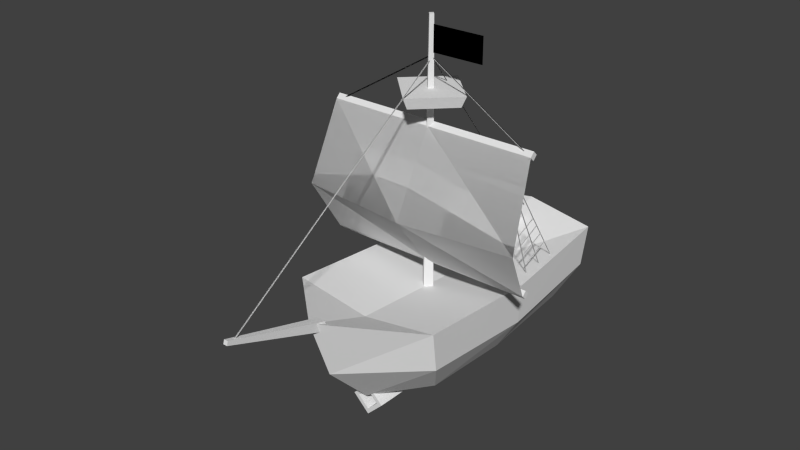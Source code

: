 # Source: mesh.blend  (saved by Blender 2.75.0; exported with 4.5.12 LTS)
import bpy
from mathutils import Matrix  # noqa: F401  (used for matrix-valued properties, if any)

bpy.ops.wm.read_factory_settings(use_empty=True)
scene = bpy.context.scene
scene.name = 'Scene'

# ---- collections
col_collection_1 = bpy.data.collections.new('Collection 1'); scene.collection.children.link(col_collection_1)

# ---- materials (node trees are filled in below, after node groups)
mat_ship_material = bpy.data.materials.new('ship material')
mat_ship_material.alpha_threshold = 0.0
mat_ship_material.use_transparent_shadow = False
mat_ship_material.roughness = 0.5

# ---- material node trees

# ---- world
world_world = bpy.data.worlds.new('World'); scene.world = world_world
world_world.color = (0.05088, 0.05088, 0.05088)
world_world.use_sun_shadow = False
world_world.sun_shadow_jitter_overblur = 0.0
world_world.cycles.sampling_method = 'MANUAL'
world_world.cycles.sample_map_resolution = 256

# ---- meshes
me_cube_015 = bpy.data.meshes.new('Cube.015')
me_cube_015.from_pydata([(-0.8244, -0.154, 1.9e-08), (0.1553, -0.2214, -1.842e-08), (-0.8244, 0.0, 0.154), (0.1553, 0.0, 0.2214), (-0.8244, 0.0, -0.154), (0.1553, 0.0, -0.2214), (-0.8244, 0.154, 1.9e-08), (0.1553, 0.2214, -1.842e-08), (0.3125, 0.0, -1.842e-08), (-0.1603, -0.2071, 1.675e-10), (-0.1603, 0.0, 0.2071), (-0.1603, 0.2071, 1.675e-10), (-0.1603, 0.0, -0.2071), (-0.2517, 0.0, 0.1656), (-0.2517, 0.1656, 2.786e-09), (-0.2517, 0.0, -0.1656), (-0.2517, -0.1656, 2.786e-09), (-0.8244, -0.1016, 2.033e-08), (-0.8244, 0.0, 0.1016), (-0.8244, 0.0, -0.1016), (-0.8244, 0.1016, 2.033e-08), (0.0, -0.1173, 1.995e-08), (0.0, 0.0, 0.1173), (0.0, 0.0, -0.1173), (0.0, 0.1173, 1.995e-08)], [], [(16, 13, 2, 0), (13, 14, 6, 2), (14, 15, 4, 6), (15, 16, 0, 4), (1, 5, 8), (3, 1, 8), (5, 7, 8), (7, 3, 8), (5, 1, 9, 12), (7, 5, 12, 11), (3, 7, 11, 10), (1, 3, 10, 9), (12, 9, 16, 15), (11, 12, 15, 14), (10, 11, 14, 13), (9, 10, 13, 16), (2, 6, 20, 18), (4, 0, 17, 19), (6, 4, 19, 20), (0, 2, 18, 17), (17, 18, 22, 21), (19, 17, 21, 23), (18, 20, 24, 22), (20, 19, 23, 24), (22, 24, 23, 21)])
_uv = me_cube_015.uv_layers.new(name='UVMap')
_uv.uv.foreach_set('vector', [0.4375, 0.7188, 0.4375, 0.75, 0.3594, 0.75, 0.3594, 0.7188, 0.4375, 0.75, 0.4375, 0.7812, 0.3594, 0.7812, 0.3594, 0.75, 0.4375, 0.7812, 0.4375, 0.7969, 0.3594, 0.7969, 0.3594, 0.7812, 0.4375, 0.6875, 0.4375, 0.7188, 0.3594, 0.7188, 0.3594, 0.6875, 0.4688, 0.8125, 0.5, 0.8125, 0.4844, 0.8281, 0.4688, 0.8438, 0.4688, 0.8125, 0.4844, 0.8281, 0.5, 0.8125, 0.5, 0.8438, 0.4844, 0.8281, 0.5, 0.8438, 0.4688, 0.8438, 0.4844, 0.8281, 0.4844, 0.6875, 0.4844, 0.7188, 0.4531, 0.7188, 0.4531, 0.6875, 0.4844, 0.7812, 0.4844, 0.7969, 0.4531, 0.7969, 0.4531, 0.7812, 0.4844, 0.75, 0.4844, 0.7812, 0.4531, 0.7812, 0.4531, 0.75, 0.4844, 0.7188, 0.4844, 0.75, 0.4531, 0.75, 0.4531, 0.7188, 0.4531, 0.6875, 0.4531, 0.7188, 0.4375, 0.7188, 0.4375, 0.6875, 0.4531, 0.7812, 0.4531, 0.7969, 0.4375, 0.7969, 0.4375, 0.7812, 0.4531, 0.75, 0.4531, 0.7812, 0.4375, 0.7812, 0.4375, 0.75, 0.4531, 0.7188, 0.4531, 0.75, 0.4375, 0.75, 0.4375, 0.7188, 0.3594, 0.8438, 0.3594, 0.8281, 0.375, 0.8281, 0.375, 0.8438, 0.3594, 0.875, 0.3594, 0.8594, 0.375, 0.8594, 0.375, 0.875, 0.3594, 0.8281, 0.3594, 0.8125, 0.375, 0.8125, 0.375, 0.8281, 0.3594, 0.8594, 0.3594, 0.8438, 0.375, 0.8438, 0.375, 0.8594, 0.375, 0.8594, 0.375, 0.8438, 0.4531, 0.8438, 0.4531, 0.8594, 0.375, 0.875, 0.375, 0.8594, 0.4531, 0.8594, 0.4531, 0.875, 0.375, 0.8438, 0.375, 0.8281, 0.4531, 0.8281, 0.4531, 0.8438, 0.375, 0.8281, 0.375, 0.8125, 0.4531, 0.8125, 0.4531, 0.8281, 0.4688, 0.875, 0.4688, 0.8594, 0.4844, 0.8594, 0.4844, 0.875])
me_cube_015.materials.append(mat_ship_material)
me_cube_015.use_remesh_preserve_volume = False
me_cube_015.use_remesh_preserve_attributes = False
me_cube_015.use_mirror_vertex_groups = False
me_cube_015.update()
me_cube_010 = bpy.data.meshes.new('Cube.010')
me_cube_010.from_pydata([(0.639, 0.4139, 1.295), (0.6387, 0.6234, 1.386), (0.639, 0.4177, 1.284), (0.6387, 0.6272, 1.376), (0.6336, 0.4158, 1.29), (0.6333, 0.6253, 1.381), (0.6445, 0.4158, 1.29), (0.6442, 0.6253, 1.381), (0.639, 0.4535, 1.188), (0.6387, 0.6878, 1.289), (0.639, 0.4573, 1.178), (0.6387, 0.6916, 1.279), (0.6336, 0.4554, 1.183), (0.6333, 0.6897, 1.284), (0.6445, 0.4554, 1.183), (0.6442, 0.6897, 1.284), (0.639, 0.5525, 0.9616), (0.6387, 0.8383, 1.081), (0.639, 0.5563, 0.9514), (0.6387, 0.8421, 1.071), (0.6336, 0.5544, 0.9565), (0.6333, 0.8402, 1.076), (0.6445, 0.5544, 0.9565), (0.6442, 0.8402, 1.076), (0.639, 0.503, 1.079), (0.6387, 0.7629, 1.189), (0.639, 0.5068, 1.069), (0.6387, 0.7667, 1.179), (0.6336, 0.5049, 1.074), (0.6333, 0.7648, 1.184), (0.6445, 0.5049, 1.074), (0.6442, 0.7648, 1.184), (0.6834, 0.001104, 2.271), (0.618, 0.9907, 0.8625), (0.6956, 0.001104, 2.271), (0.6302, 0.9907, 0.8625), (0.6895, 0.001103, 2.265), (0.6241, 0.9907, 0.8564), (0.6895, 0.001104, 2.277), (0.6241, 0.9907, 0.8686), (0.6834, 0.001104, 2.271), (0.618, 0.6, 0.8442), (0.6956, 0.001104, 2.271), (0.6302, 0.6, 0.8442), (0.6895, 0.001103, 2.265), (0.6241, 0.6, 0.8381), (0.6895, 0.001104, 2.277), (0.6241, 0.6, 0.8503), (0.6834, 0.001104, 2.271), (0.618, 0.794, 0.8625), (0.6956, 0.001104, 2.271), (0.6302, 0.794, 0.8625), (0.6895, 0.001103, 2.265), (0.6241, 0.794, 0.8564), (0.6895, 0.001104, 2.277), (0.6241, 0.794, 0.8686), (-0.639, 0.4139, 1.295), (-0.6387, 0.6234, 1.386), (-0.639, 0.4177, 1.284), (-0.6387, 0.6272, 1.376), (-0.6336, 0.4158, 1.29), (-0.6333, 0.6253, 1.381), (-0.6445, 0.4158, 1.29), (-0.6442, 0.6253, 1.381), (-0.639, 0.4535, 1.188), (-0.6387, 0.6878, 1.289), (-0.639, 0.4573, 1.178), (-0.6387, 0.6916, 1.279), (-0.6336, 0.4554, 1.183), (-0.6333, 0.6897, 1.284), (-0.6445, 0.4554, 1.183), (-0.6442, 0.6897, 1.284), (-0.639, 0.5525, 0.9616), (-0.6387, 0.8383, 1.081), (-0.639, 0.5563, 0.9514), (-0.6387, 0.8421, 1.071), (-0.6336, 0.5544, 0.9565), (-0.6333, 0.8402, 1.076), (-0.6445, 0.5544, 0.9565), (-0.6442, 0.8402, 1.076), (-0.639, 0.503, 1.079), (-0.6387, 0.7629, 1.189), (-0.639, 0.5068, 1.069), (-0.6387, 0.7667, 1.179), (-0.6336, 0.5049, 1.074), (-0.6333, 0.7648, 1.184), (-0.6445, 0.5049, 1.074), (-0.6442, 0.7648, 1.184), (-0.6834, 0.001103, 2.271), (-0.618, 0.9907, 0.8625), (-0.6956, 0.001103, 2.271), (-0.6302, 0.9907, 0.8625), (-0.6895, 0.001103, 2.265), (-0.6241, 0.9907, 0.8564), (-0.6895, 0.001103, 2.277), (-0.6241, 0.9907, 0.8686), (-0.6834, 0.001103, 2.271), (-0.618, 0.6, 0.8442), (-0.6956, 0.001103, 2.271), (-0.6302, 0.6, 0.8442), (-0.6895, 0.001103, 2.265), (-0.6241, 0.6, 0.8381), (-0.6895, 0.001103, 2.277), (-0.6241, 0.6, 0.8503), (-0.6834, 0.001103, 2.271), (-0.618, 0.794, 0.8625), (-0.6956, 0.001103, 2.271), (-0.6302, 0.794, 0.8625), (-0.6895, 0.001103, 2.265), (-0.6241, 0.794, 0.8564), (-0.6895, 0.001103, 2.277), (-0.6241, 0.794, 0.8686), (-0.0007538, 0.001103, 2.859), (-0.0007539, 1.479, 0.984), (0.01142, 0.001103, 2.859), (0.01142, 1.479, 0.984), (0.005332, 0.001103, 2.853), (0.005332, 1.479, 0.9779), (0.005332, 0.001103, 2.865), (0.005332, 1.479, 0.9901), (0.01142, -0.002682, 2.859), (0.01142, -2.278, 1.313), (-0.0007537, -0.002682, 2.859), (-0.0007538, -2.278, 1.313), (0.005333, -0.002682, 2.853), (0.005332, -2.278, 1.307), (0.005333, -0.002682, 2.865), (0.005332, -2.278, 1.319), (0.02607, -0.00661, 2.859), (0.9306, -0.00661, 2.301), (0.02607, -0.01878, 2.859), (0.9306, -0.01878, 2.301), (0.02607, -0.0127, 2.853), (0.9306, -0.0127, 2.295), (0.02607, -0.0127, 2.865), (0.9306, -0.0127, 2.307), (-0.02607, -0.00661, 2.859), (-0.9306, -0.00661, 2.301), (-0.02607, -0.01878, 2.859), (-0.9306, -0.01878, 2.301), (-0.02607, -0.0127, 2.853), (-0.9306, -0.0127, 2.295), (-0.02607, -0.0127, 2.865), (-0.9306, -0.0127, 2.307), (0.639, 0.4139, 1.295), (0.6387, 0.6234, 1.386), (0.639, 0.4177, 1.284), (0.6387, 0.6272, 1.376), (0.6336, 0.4158, 1.29), (0.6333, 0.6253, 1.381), (0.6445, 0.4158, 1.29), (0.6442, 0.6253, 1.381), (0.639, 0.4535, 1.188), (0.6387, 0.6878, 1.289), (0.639, 0.4573, 1.178), (0.6387, 0.6916, 1.279), (0.6336, 0.4554, 1.183), (0.6333, 0.6897, 1.284), (0.6445, 0.4554, 1.183), (0.6442, 0.6897, 1.284), (0.639, 0.5525, 0.9616), (0.6387, 0.8383, 1.081), (0.639, 0.5563, 0.9514), (0.6387, 0.8421, 1.071), (0.6336, 0.5544, 0.9565), (0.6333, 0.8402, 1.076), (0.6445, 0.5544, 0.9565), (0.6442, 0.8402, 1.076), (0.639, 0.503, 1.079), (0.6387, 0.7629, 1.189), (0.639, 0.5068, 1.069), (0.6387, 0.7667, 1.179), (0.6336, 0.5049, 1.074), (0.6333, 0.7648, 1.184), (0.6445, 0.5049, 1.074), (0.6442, 0.7648, 1.184), (0.6834, 0.001104, 2.271), (0.618, 0.9907, 0.8625), (0.6956, 0.001104, 2.271), (0.6302, 0.9907, 0.8625), (0.6895, 0.001103, 2.265), (0.6241, 0.9907, 0.8564), (0.6895, 0.001104, 2.277), (0.6241, 0.9907, 0.8686), (0.6834, 0.001104, 2.271), (0.618, 0.6, 0.8442), (0.6956, 0.001104, 2.271), (0.6302, 0.6, 0.8442), (0.6895, 0.001103, 2.265), (0.6241, 0.6, 0.8381), (0.6895, 0.001104, 2.277), (0.6241, 0.6, 0.8503), (0.6834, 0.001104, 2.271), (0.618, 0.794, 0.8625), (0.6956, 0.001104, 2.271), (0.6302, 0.794, 0.8625), (0.6895, 0.001103, 2.265), (0.6241, 0.794, 0.8564), (0.6895, 0.001104, 2.277), (0.6241, 0.794, 0.8686), (-0.639, 0.4139, 1.295), (-0.6387, 0.6234, 1.386), (-0.639, 0.4177, 1.284), (-0.6387, 0.6272, 1.376), (-0.6336, 0.4158, 1.29), (-0.6333, 0.6253, 1.381), (-0.6445, 0.4158, 1.29), (-0.6442, 0.6253, 1.381), (-0.639, 0.4535, 1.188), (-0.6387, 0.6878, 1.289), (-0.639, 0.4573, 1.178), (-0.6387, 0.6916, 1.279), (-0.6336, 0.4554, 1.183), (-0.6333, 0.6897, 1.284), (-0.6445, 0.4554, 1.183), (-0.6442, 0.6897, 1.284), (-0.639, 0.5525, 0.9616), (-0.6387, 0.8383, 1.081), (-0.639, 0.5563, 0.9514), (-0.6387, 0.8421, 1.071), (-0.6336, 0.5544, 0.9565), (-0.6333, 0.8402, 1.076), (-0.6445, 0.5544, 0.9565), (-0.6442, 0.8402, 1.076), (-0.639, 0.503, 1.079), (-0.6387, 0.7629, 1.189), (-0.639, 0.5068, 1.069), (-0.6387, 0.7667, 1.179), (-0.6336, 0.5049, 1.074), (-0.6333, 0.7648, 1.184), (-0.6445, 0.5049, 1.074), (-0.6442, 0.7648, 1.184), (-0.6834, 0.001103, 2.271), (-0.618, 0.9907, 0.8625), (-0.6956, 0.001103, 2.271), (-0.6302, 0.9907, 0.8625), (-0.6895, 0.001103, 2.265), (-0.6241, 0.9907, 0.8564), (-0.6895, 0.001103, 2.277), (-0.6241, 0.9907, 0.8686), (-0.6834, 0.001103, 2.271), (-0.618, 0.6, 0.8442), (-0.6956, 0.001103, 2.271), (-0.6302, 0.6, 0.8442), (-0.6895, 0.001103, 2.265), (-0.6241, 0.6, 0.8381), (-0.6895, 0.001103, 2.277), (-0.6241, 0.6, 0.8503), (-0.6834, 0.001103, 2.271), (-0.618, 0.794, 0.8625), (-0.6956, 0.001103, 2.271), (-0.6302, 0.794, 0.8625), (-0.6895, 0.001103, 2.265), (-0.6241, 0.794, 0.8564), (-0.6895, 0.001103, 2.277), (-0.6241, 0.794, 0.8686), (-0.0007538, 0.001103, 2.859), (-0.0007539, 1.479, 0.984), (0.01142, 0.001103, 2.859), (0.01142, 1.479, 0.984), (0.005332, 0.001103, 2.853), (0.005332, 1.479, 0.9779), (0.005332, 0.001103, 2.865), (0.005332, 1.479, 0.9901), (0.01142, -0.002682, 2.859), (0.01142, -2.278, 1.313), (-0.0007537, -0.002682, 2.859), (-0.0007538, -2.278, 1.313), (0.005333, -0.002682, 2.853), (0.005332, -2.278, 1.307), (0.005333, -0.002682, 2.865), (0.005332, -2.278, 1.319), (0.02607, -0.00661, 2.859), (0.9306, -0.00661, 2.301), (0.02607, -0.01878, 2.859), (0.9306, -0.01878, 2.301), (0.02607, -0.0127, 2.853), (0.9306, -0.0127, 2.295), (0.02607, -0.0127, 2.865), (0.9306, -0.0127, 2.307), (-0.02607, -0.00661, 2.859), (-0.9306, -0.00661, 2.301), (-0.02607, -0.01878, 2.859), (-0.9306, -0.01878, 2.301), (-0.02607, -0.0127, 2.853), (-0.9306, -0.0127, 2.295), (-0.02607, -0.0127, 2.865), (-0.9306, -0.0127, 2.307)], [], [(3, 2, 0, 1), (7, 6, 4, 5), (11, 10, 8, 9), (15, 14, 12, 13), (19, 18, 16, 17), (23, 22, 20, 21), (27, 26, 24, 25), (31, 30, 28, 29), (35, 34, 32, 33), (39, 38, 36, 37), (43, 42, 40, 41), (47, 46, 44, 45), (51, 50, 48, 49), (55, 54, 52, 53), (59, 57, 56, 58), (63, 61, 60, 62), (67, 65, 64, 66), (71, 69, 68, 70), (75, 73, 72, 74), (79, 77, 76, 78), (83, 81, 80, 82), (87, 85, 84, 86), (91, 89, 88, 90), (95, 93, 92, 94), (99, 97, 96, 98), (103, 101, 100, 102), (107, 105, 104, 106), (111, 109, 108, 110), (115, 114, 112, 113), (119, 118, 116, 117), (123, 122, 120, 121), (127, 126, 124, 125), (131, 130, 128, 129), (135, 134, 132, 133), (139, 137, 136, 138), (143, 141, 140, 142), (147, 145, 144, 146), (151, 149, 148, 150), (155, 153, 152, 154), (159, 157, 156, 158), (163, 161, 160, 162), (167, 165, 164, 166), (171, 169, 168, 170), (175, 173, 172, 174), (179, 177, 176, 178), (183, 181, 180, 182), (187, 185, 184, 186), (191, 189, 188, 190), (195, 193, 192, 194), (199, 197, 196, 198), (203, 202, 200, 201), (207, 206, 204, 205), (211, 210, 208, 209), (215, 214, 212, 213), (219, 218, 216, 217), (223, 222, 220, 221), (227, 226, 224, 225), (231, 230, 228, 229), (235, 234, 232, 233), (239, 238, 236, 237), (243, 242, 240, 241), (247, 246, 244, 245), (251, 250, 248, 249), (255, 254, 252, 253), (259, 257, 256, 258), (263, 261, 260, 262), (267, 265, 264, 266), (271, 269, 268, 270), (275, 273, 272, 274), (279, 277, 276, 278), (283, 282, 280, 281), (287, 286, 284, 285)])
_uv = me_cube_010.uv_layers.new(name='UVMap')
_uv.uv.foreach_set('vector', [0.2969, 0.7031, 0.2812, 0.7031, 0.2812, 0.6875, 0.2969, 0.6875, 0.2969, 0.7031, 0.2812, 0.7031, 0.2812, 0.6875, 0.2969, 0.6875, 0.2969, 0.7031, 0.2812, 0.7031, 0.2812, 0.6875, 0.2969, 0.6875, 0.2969, 0.7031, 0.2812, 0.7031, 0.2812, 0.6875, 0.2969, 0.6875, 0.2969, 0.7031, 0.2812, 0.7031, 0.2812, 0.6875, 0.2969, 0.6875, 0.2969, 0.7031, 0.2812, 0.7031, 0.2812, 0.6875, 0.2969, 0.6875, 0.2969, 0.7031, 0.2812, 0.7031, 0.2812, 0.6875, 0.2969, 0.6875, 0.2969, 0.7031, 0.2812, 0.7031, 0.2812, 0.6875, 0.2969, 0.6875, 0.2969, 0.7031, 0.2812, 0.7031, 0.2812, 0.6875, 0.2969, 0.6875, 0.2969, 0.7031, 0.2812, 0.7031, 0.2812, 0.6875, 0.2969, 0.6875, 0.2969, 0.7031, 0.2812, 0.7031, 0.2812, 0.6875, 0.2969, 0.6875, 0.2969, 0.7031, 0.2812, 0.7031, 0.2812, 0.6875, 0.2969, 0.6875, 0.2969, 0.7031, 0.2812, 0.7031, 0.2812, 0.6875, 0.2969, 0.6875, 0.2969, 0.7031, 0.2812, 0.7031, 0.2812, 0.6875, 0.2969, 0.6875, 0.2969, 0.7031, 0.2969, 0.6875, 0.2812, 0.6875, 0.2812, 0.7031, 0.2969, 0.7031, 0.2969, 0.6875, 0.2812, 0.6875, 0.2812, 0.7031, 0.2969, 0.7031, 0.2969, 0.6875, 0.2812, 0.6875, 0.2812, 0.7031, 0.2969, 0.7031, 0.2969, 0.6875, 0.2812, 0.6875, 0.2812, 0.7031, 0.2969, 0.7031, 0.2969, 0.6875, 0.2812, 0.6875, 0.2812, 0.7031, 0.2969, 0.7031, 0.2969, 0.6875, 0.2812, 0.6875, 0.2812, 0.7031, 0.2969, 0.7031, 0.2969, 0.6875, 0.2812, 0.6875, 0.2812, 0.7031, 0.2969, 0.7031, 0.2969, 0.6875, 0.2812, 0.6875, 0.2812, 0.7031, 0.2969, 0.7031, 0.2969, 0.6875, 0.2812, 0.6875, 0.2812, 0.7031, 0.2969, 0.7031, 0.2969, 0.6875, 0.2812, 0.6875, 0.2812, 0.7031, 0.2969, 0.7031, 0.2969, 0.6875, 0.2812, 0.6875, 0.2812, 0.7031, 0.2969, 0.7031, 0.2969, 0.6875, 0.2812, 0.6875, 0.2812, 0.7031, 0.2969, 0.7031, 0.2969, 0.6875, 0.2812, 0.6875, 0.2812, 0.7031, 0.2969, 0.7031, 0.2969, 0.6875, 0.2812, 0.6875, 0.2812, 0.7031, 0.2969, 0.7031, 0.2812, 0.7031, 0.2812, 0.6875, 0.2969, 0.6875, 0.2969, 0.7031, 0.2812, 0.7031, 0.2812, 0.6875, 0.2969, 0.6875, 0.2969, 0.7031, 0.2812, 0.7031, 0.2812, 0.6875, 0.2969, 0.6875, 0.2969, 0.7031, 0.2812, 0.7031, 0.2812, 0.6875, 0.2969, 0.6875, 0.2969, 0.7031, 0.2812, 0.7031, 0.2812, 0.6875, 0.2969, 0.6875, 0.2969, 0.7031, 0.2812, 0.7031, 0.2812, 0.6875, 0.2969, 0.6875, 0.2969, 0.7031, 0.2969, 0.6875, 0.2812, 0.6875, 0.2812, 0.7031, 0.2969, 0.7031, 0.2969, 0.6875, 0.2812, 0.6875, 0.2812, 0.7031, 0.2969, 0.7031, 0.2969, 0.6875, 0.2812, 0.6875, 0.2812, 0.7031, 0.2969, 0.7031, 0.2969, 0.6875, 0.2812, 0.6875, 0.2812, 0.7031, 0.2969, 0.7031, 0.2969, 0.6875, 0.2812, 0.6875, 0.2812, 0.7031, 0.2969, 0.7031, 0.2969, 0.6875, 0.2812, 0.6875, 0.2812, 0.7031, 0.2969, 0.7031, 0.2969, 0.6875, 0.2812, 0.6875, 0.2812, 0.7031, 0.2969, 0.7031, 0.2969, 0.6875, 0.2812, 0.6875, 0.2812, 0.7031, 0.2969, 0.7031, 0.2969, 0.6875, 0.2812, 0.6875, 0.2812, 0.7031, 0.2969, 0.7031, 0.2969, 0.6875, 0.2812, 0.6875, 0.2812, 0.7031, 0.2969, 0.7031, 0.2969, 0.6875, 0.2812, 0.6875, 0.2812, 0.7031, 0.2969, 0.7031, 0.2969, 0.6875, 0.2812, 0.6875, 0.2812, 0.7031, 0.2969, 0.7031, 0.2969, 0.6875, 0.2812, 0.6875, 0.2812, 0.7031, 0.2969, 0.7031, 0.2969, 0.6875, 0.2812, 0.6875, 0.2812, 0.7031, 0.2969, 0.7031, 0.2969, 0.6875, 0.2812, 0.6875, 0.2812, 0.7031, 0.2969, 0.7031, 0.2969, 0.6875, 0.2812, 0.6875, 0.2812, 0.7031, 0.2969, 0.7031, 0.2812, 0.7031, 0.2812, 0.6875, 0.2969, 0.6875, 0.2969, 0.7031, 0.2812, 0.7031, 0.2812, 0.6875, 0.2969, 0.6875, 0.2969, 0.7031, 0.2812, 0.7031, 0.2812, 0.6875, 0.2969, 0.6875, 0.2969, 0.7031, 0.2812, 0.7031, 0.2812, 0.6875, 0.2969, 0.6875, 0.2969, 0.7031, 0.2812, 0.7031, 0.2812, 0.6875, 0.2969, 0.6875, 0.2969, 0.7031, 0.2812, 0.7031, 0.2812, 0.6875, 0.2969, 0.6875, 0.2969, 0.7031, 0.2812, 0.7031, 0.2812, 0.6875, 0.2969, 0.6875, 0.2969, 0.7031, 0.2812, 0.7031, 0.2812, 0.6875, 0.2969, 0.6875, 0.2969, 0.7031, 0.2812, 0.7031, 0.2812, 0.6875, 0.2969, 0.6875, 0.2969, 0.7031, 0.2812, 0.7031, 0.2812, 0.6875, 0.2969, 0.6875, 0.2969, 0.7031, 0.2812, 0.7031, 0.2812, 0.6875, 0.2969, 0.6875, 0.2969, 0.7031, 0.2812, 0.7031, 0.2812, 0.6875, 0.2969, 0.6875, 0.2969, 0.7031, 0.2812, 0.7031, 0.2812, 0.6875, 0.2969, 0.6875, 0.2969, 0.7031, 0.2812, 0.7031, 0.2812, 0.6875, 0.2969, 0.6875, 0.2969, 0.7031, 0.2969, 0.6875, 0.2812, 0.6875, 0.2812, 0.7031, 0.2969, 0.7031, 0.2969, 0.6875, 0.2812, 0.6875, 0.2812, 0.7031, 0.2969, 0.7031, 0.2969, 0.6875, 0.2812, 0.6875, 0.2812, 0.7031, 0.2969, 0.7031, 0.2969, 0.6875, 0.2812, 0.6875, 0.2812, 0.7031, 0.2969, 0.7031, 0.2969, 0.6875, 0.2812, 0.6875, 0.2812, 0.7031, 0.2969, 0.7031, 0.2969, 0.6875, 0.2812, 0.6875, 0.2812, 0.7031, 0.2969, 0.7031, 0.2812, 0.7031, 0.2812, 0.6875, 0.2969, 0.6875, 0.2969, 0.7031, 0.2812, 0.7031, 0.2812, 0.6875, 0.2969, 0.6875])
me_cube_010.materials.append(mat_ship_material)
me_cube_010.use_remesh_preserve_volume = False
me_cube_010.use_remesh_preserve_attributes = False
me_cube_010.use_mirror_vertex_groups = False
me_cube_010.update()
me_cube_005 = bpy.data.meshes.new('Cube.005')
me_cube_005.from_pydata([(0.154, -0.8244, 1.9e-08), (0.2214, 0.1553, -1.842e-08), (3.604e-08, -0.8244, 0.154), (-6.787e-09, 0.1553, 0.2214), (3.604e-08, -0.8244, -0.154), (-6.787e-09, 0.1553, -0.2214), (-0.154, -0.8244, 1.9e-08), (-0.2214, 0.1553, -1.842e-08), (-1.366e-08, 0.3125, -1.842e-08), (0.2071, -0.1603, 1.675e-10), (7.007e-09, -0.1603, 0.2071), (-0.2071, -0.1603, 1.675e-10), (7.007e-09, -0.1603, -0.2071), (1.1e-08, -0.2517, 0.1656), (-0.1656, -0.2517, 2.786e-09), (1.1e-08, -0.2517, -0.1656), (0.1656, -0.2517, 2.786e-09), (0.1016, -0.8244, 2.033e-08), (3.604e-08, -0.8244, 0.1016), (3.604e-08, -0.8244, -0.1016), (-0.1016, -0.8244, 2.033e-08), (0.1173, 5.129e-09, 1.995e-08), (0.0, 0.0, 0.1173), (0.0, 0.0, -0.1173), (-0.1173, -5.129e-09, 1.995e-08)], [], [(16, 13, 2, 0), (13, 14, 6, 2), (14, 15, 4, 6), (15, 16, 0, 4), (1, 5, 8), (3, 1, 8), (5, 7, 8), (7, 3, 8), (5, 1, 9, 12), (7, 5, 12, 11), (3, 7, 11, 10), (1, 3, 10, 9), (12, 9, 16, 15), (11, 12, 15, 14), (10, 11, 14, 13), (9, 10, 13, 16), (2, 6, 20, 18), (4, 0, 17, 19), (6, 4, 19, 20), (0, 2, 18, 17), (17, 18, 22, 21), (19, 17, 21, 23), (18, 20, 24, 22), (20, 19, 23, 24), (22, 24, 23, 21)])
_uv = me_cube_005.uv_layers.new(name='UVMap')
_uv.uv.foreach_set('vector', [0.4375, 0.7188, 0.4375, 0.75, 0.3594, 0.75, 0.3594, 0.7188, 0.4375, 0.75, 0.4375, 0.7812, 0.3594, 0.7812, 0.3594, 0.75, 0.4375, 0.7812, 0.4375, 0.7969, 0.3594, 0.7969, 0.3594, 0.7812, 0.4375, 0.6875, 0.4375, 0.7188, 0.3594, 0.7188, 0.3594, 0.6875, 0.4688, 0.8125, 0.5, 0.8125, 0.4844, 0.8281, 0.4688, 0.8438, 0.4688, 0.8125, 0.4844, 0.8281, 0.5, 0.8125, 0.5, 0.8438, 0.4844, 0.8281, 0.5, 0.8438, 0.4688, 0.8438, 0.4844, 0.8281, 0.4844, 0.6875, 0.4844, 0.7188, 0.4531, 0.7188, 0.4531, 0.6875, 0.4844, 0.7812, 0.4844, 0.7969, 0.4531, 0.7969, 0.4531, 0.7812, 0.4844, 0.75, 0.4844, 0.7812, 0.4531, 0.7812, 0.4531, 0.75, 0.4844, 0.7188, 0.4844, 0.75, 0.4531, 0.75, 0.4531, 0.7188, 0.4531, 0.6875, 0.4531, 0.7188, 0.4375, 0.7188, 0.4375, 0.6875, 0.4531, 0.7812, 0.4531, 0.7969, 0.4375, 0.7969, 0.4375, 0.7812, 0.4531, 0.75, 0.4531, 0.7812, 0.4375, 0.7812, 0.4375, 0.75, 0.4531, 0.7188, 0.4531, 0.75, 0.4375, 0.75, 0.4375, 0.7188, 0.3594, 0.8438, 0.3594, 0.8281, 0.375, 0.8281, 0.375, 0.8438, 0.3594, 0.875, 0.3594, 0.8594, 0.375, 0.8594, 0.375, 0.875, 0.3594, 0.8281, 0.3594, 0.8125, 0.375, 0.8125, 0.375, 0.8281, 0.3594, 0.8594, 0.3594, 0.8438, 0.375, 0.8438, 0.375, 0.8594, 0.375, 0.8594, 0.375, 0.8438, 0.4531, 0.8438, 0.4531, 0.8594, 0.375, 0.875, 0.375, 0.8594, 0.4531, 0.8594, 0.4531, 0.875, 0.375, 0.8438, 0.375, 0.8281, 0.4531, 0.8281, 0.4531, 0.8438, 0.375, 0.8281, 0.375, 0.8125, 0.4531, 0.8125, 0.4531, 0.8281, 0.4688, 0.875, 0.4688, 0.8594, 0.4844, 0.8594, 0.4844, 0.875])
me_cube_005.materials.append(mat_ship_material)
me_cube_005.use_remesh_preserve_volume = False
me_cube_005.use_remesh_preserve_attributes = False
me_cube_005.use_mirror_vertex_groups = False
me_cube_005.update()
me_cube = bpy.data.meshes.new('Cube')
me_cube.from_pydata([(-0.634, 0.8008, 0.8859), (-0.634, 0.8008, 1.102), (-0.634, 1.303, 0.8859), (-0.634, 1.303, 1.102), (0.08797, 0.8008, 0.8859), (0.08797, 0.8008, 1.102), (0.08797, 1.303, 0.8859), (0.08797, 1.303, 1.102), (-1.008, -0.03982, 1.045), (1.008, -0.03982, 1.045), (-1.008, 0.0, 1.084), (1.008, 1.192e-07, 1.084), (-1.008, -1.192e-07, 1.005), (1.008, 0.0, 1.005), (-1.008, 0.03982, 1.045), (1.008, 0.03982, 1.045), (-0.0437, -1.381, 0.9755), (-0.01877, -2.342, 1.316), (-0.0437, -1.353, 1.059), (-0.01877, -2.331, 1.352), (0.04429, -1.381, 0.9755), (0.01937, -2.342, 1.316), (0.04429, -1.353, 1.059), (0.01937, -2.331, 1.352), (0.4895, -0.5145, 0.1936), (0.7156, -0.8431, 0.9525), (0.4462, 1.383, 0.1936), (0.6723, 1.547, 0.9525), (0.6545, 1.489, 0.5731), (0.6978, -0.7757, 0.5731), (0.7156, 0.3933, 0.8506), (0.4895, 0.3921, 0.144), (0.6978, 0.3931, 0.4711), (-0.4895, -0.5145, 0.1936), (-0.7156, -0.8431, 0.9525), (-0.4462, 1.383, 0.1936), (-0.6723, 1.547, 0.9525), (0.0, 1.597, 1.04), (0.0, 1.336, 0.0475), (0.0, -1.494, 1.085), (0.0, -0.8431, 0.0475), (-0.6545, 1.489, 0.5731), (-0.6978, -0.7757, 0.5731), (0.0, -1.284, 0.5), (0.0, 1.539, 0.5731), (-0.7156, 0.3933, 0.8506), (-0.4895, 0.3921, 0.144), (0.0, 0.3958, 0.7409), (7.451e-08, 0.3933, -0.002118), (-0.6978, 0.3931, 0.4711), (0.0, -0.8431, 0.8428), (-1.008, -0.03982, 2.28), (1.008, -0.03982, 2.28), (-1.008, 0.0, 2.32), (1.008, 1.192e-07, 2.32), (-1.008, -1.192e-07, 2.24), (1.008, 0.0, 2.24), (-1.008, 0.03982, 2.28), (1.008, 0.03982, 2.28), (0.0, -0.3074, 2.504), (0.0, -0.3578, 2.607), (-0.3074, 0.0, 2.504), (-0.3578, 0.0, 2.607), (0.3074, 0.0, 2.504), (0.3578, 0.0, 2.607), (0.0, 0.3074, 2.504), (0.0, 0.3578, 2.607), (0.0, -0.0706, 0.5898), (0.0, -0.03535, 3.22), (-0.06222, -0.008381, 0.5898), (-0.02697, -0.008381, 3.22), (0.06222, -0.008381, 0.5898), (0.02697, -0.008381, 3.22), (0.0, 0.05384, 0.5898), (0.0, 0.01858, 3.22)], [], [(1, 3, 2, 0), (3, 7, 6, 2), (7, 5, 4, 6), (5, 1, 0, 4), (5, 7, 3, 1), (9, 11, 10, 8), (11, 15, 14, 10), (15, 13, 12, 14), (13, 9, 8, 12), (13, 15, 11, 9), (10, 14, 12, 8), (17, 19, 18, 16), (19, 23, 22, 18), (23, 21, 20, 22), (21, 17, 16, 20), (21, 23, 19, 17), (44, 28, 26, 38), (32, 29, 24, 31), (48, 38, 26, 31), (29, 43, 40, 24), (25, 39, 43, 29), (30, 25, 29, 32), (37, 27, 28, 44), (27, 30, 32, 28), (25, 30, 47, 50), (40, 48, 31, 24), (28, 32, 31, 26), (39, 25, 50), (47, 30, 27, 37), (44, 38, 35, 41), (49, 46, 33, 42), (48, 46, 35, 38), (42, 33, 40, 43), (34, 42, 43, 39), (45, 49, 42, 34), (37, 44, 41, 36), (36, 41, 49, 45), (34, 50, 47, 45), (40, 33, 46, 48), (41, 35, 46, 49), (39, 50, 34), (47, 37, 36, 45), (52, 54, 53, 51), (54, 58, 57, 53), (58, 56, 55, 57), (56, 52, 51, 55), (56, 58, 54, 52), (53, 57, 55, 51), (60, 62, 61, 59), (62, 66, 65, 61), (66, 64, 63, 65), (64, 60, 59, 63), (59, 61, 65, 63), (64, 66, 62, 60), (68, 70, 69, 67), (70, 74, 73, 69), (74, 72, 71, 73), (72, 68, 67, 71), (72, 74, 70, 68)])
_uv = me_cube.uv_layers.new(name='UVMap')
_uv.uv.foreach_set('vector', [0.6406, 0.8594, 0.6406, 0.8906, 0.625, 0.8906, 0.625, 0.8594, 0.6406, 0.8906, 0.7031, 0.8906, 0.7031, 0.9062, 0.6406, 0.9062, 0.7031, 0.8906, 0.7031, 0.8594, 0.7188, 0.8594, 0.7188, 0.8906, 0.7031, 0.8594, 0.6406, 0.8594, 0.6406, 0.8438, 0.7031, 0.8438, 0.7031, 0.8594, 0.7031, 0.8906, 0.6406, 0.8906, 0.6406, 0.8594, 0.4688, 0.9688, 0.4688, 0.9844, 0.4375, 0.9844, 0.4375, 0.9688, 0.4688, 0.9844, 0.4688, 1.0, 0.4375, 1.0, 0.4375, 0.9844, 0.4688, 0.9375, 0.4688, 0.9531, 0.4375, 0.9531, 0.4375, 0.9375, 0.4688, 0.9531, 0.4688, 0.9688, 0.4375, 0.9688, 0.4375, 0.9531, 0.375, 0.9688, 0.4062, 0.9688, 0.4062, 1.0, 0.375, 1.0, 0.4062, 0.9688, 0.4062, 1.0, 0.375, 1.0, 0.375, 0.9688, 0.6875, 1.0, 0.6719, 1.0, 0.6719, 0.9219, 0.6875, 0.9219, 0.6719, 1.0, 0.6562, 1.0, 0.6562, 0.9219, 0.6719, 0.9219, 0.6562, 1.0, 0.6406, 1.0, 0.6406, 0.9219, 0.6562, 0.9219, 0.6406, 1.0, 0.625, 1.0, 0.625, 0.9219, 0.6406, 0.9219, 0.6094, 0.9844, 0.6094, 1.0, 0.5938, 1.0, 0.5938, 0.9844, 1.0, 0.875, 0.9375, 0.875, 0.9375, 0.8281, 1.0, 0.8281, 0.8594, 0.875, 0.7969, 0.875, 0.7969, 0.8281, 0.8594, 0.8281, 0.8594, 0.7812, 0.9219, 0.7812, 0.9219, 0.8281, 0.8594, 0.8281, 0.7969, 0.875, 0.7344, 0.875, 0.7344, 0.8281, 0.7969, 0.8281, 0.7969, 0.9219, 0.7344, 0.9219, 0.7344, 0.875, 0.7969, 0.875, 0.8594, 0.9219, 0.7969, 0.9219, 0.7969, 0.875, 0.8594, 0.875, 1.0, 0.9219, 0.9375, 0.9219, 0.9375, 0.875, 1.0, 0.875, 0.9219, 0.9219, 0.8594, 0.9219, 0.8594, 0.875, 0.9219, 0.875, 0.7969, 0.9375, 0.8594, 0.9375, 0.8594, 1.0, 0.7969, 1.0, 0.7969, 0.7812, 0.8594, 0.7812, 0.8594, 0.8281, 0.7969, 0.8281, 0.9219, 0.875, 0.8594, 0.875, 0.8594, 0.8281, 0.9219, 0.8281, 0.7344, 1.0, 0.7969, 0.9375, 0.7969, 1.0, 0.8594, 1.0, 0.8594, 0.9375, 0.9219, 0.9375, 0.9219, 1.0, 1.0, 0.875, 1.0, 0.8281, 0.9375, 0.8281, 0.9375, 0.875, 0.8594, 0.875, 0.8594, 0.8281, 0.7969, 0.8281, 0.7969, 0.875, 0.8594, 0.7812, 0.8594, 0.8281, 0.9219, 0.8281, 0.9219, 0.7812, 0.7969, 0.875, 0.7969, 0.8281, 0.7344, 0.8281, 0.7344, 0.875, 0.7969, 0.9219, 0.7969, 0.875, 0.7344, 0.875, 0.7344, 0.9219, 0.8594, 0.9219, 0.8594, 0.875, 0.7969, 0.875, 0.7969, 0.9219, 1.0, 0.9219, 1.0, 0.875, 0.9375, 0.875, 0.9375, 0.9219, 0.9219, 0.9219, 0.9219, 0.875, 0.8594, 0.875, 0.8594, 0.9219, 0.7969, 0.9375, 0.7969, 1.0, 0.8594, 1.0, 0.8594, 0.9375, 0.7969, 0.7812, 0.7969, 0.8281, 0.8594, 0.8281, 0.8594, 0.7812, 0.9219, 0.875, 0.9219, 0.8281, 0.8594, 0.8281, 0.8594, 0.875, 0.7344, 1.0, 0.7969, 1.0, 0.7969, 0.9375, 0.8594, 1.0, 0.9219, 1.0, 0.9219, 0.9375, 0.8594, 0.9375, 0.4688, 0.9688, 0.4688, 0.9844, 0.4375, 0.9844, 0.4375, 0.9688, 0.4688, 0.9844, 0.4688, 1.0, 0.4375, 1.0, 0.4375, 0.9844, 0.4688, 0.9375, 0.4688, 0.9531, 0.4375, 0.9531, 0.4375, 0.9375, 0.4688, 0.9531, 0.4688, 0.9688, 0.4375, 0.9688, 0.4375, 0.9531, 0.375, 0.9688, 0.4062, 0.9688, 0.4062, 1.0, 0.375, 1.0, 0.4062, 0.9688, 0.4062, 1.0, 0.375, 1.0, 0.375, 0.9688, 0.2344, 0.9219, 0.2656, 0.9219, 0.2656, 0.9375, 0.2344, 0.9375, 0.2656, 0.9219, 0.2969, 0.9219, 0.2969, 0.9375, 0.2656, 0.9375, 0.2969, 0.9219, 0.3281, 0.9219, 0.3281, 0.9375, 0.2969, 0.9375, 0.3281, 0.9219, 0.3594, 0.9219, 0.3594, 0.9375, 0.3281, 0.9375, 0.2969, 1.0, 0.2969, 0.9688, 0.3281, 0.9688, 0.3281, 1.0, 0.2812, 0.9531, 0.2812, 1.0, 0.2344, 1.0, 0.2344, 0.9531, 0.5469, 1.0, 0.5312, 1.0, 0.5312, 0.9219, 0.5469, 0.9219, 0.5312, 1.0, 0.5156, 1.0, 0.5156, 0.9219, 0.5312, 0.9219, 0.5781, 1.0, 0.5625, 1.0, 0.5625, 0.9219, 0.5781, 0.9219, 0.5625, 1.0, 0.5469, 1.0, 0.5469, 0.9219, 0.5625, 0.9219, 0.5, 0.9844, 0.5, 1.0, 0.4844, 1.0, 0.4844, 0.9844])
me_cube.materials.append(mat_ship_material)
me_cube.use_remesh_preserve_volume = False
me_cube.use_remesh_preserve_attributes = False
me_cube.use_mirror_vertex_groups = False
me_cube.update()
me_cube_008 = bpy.data.meshes.new('Cube.008')
me_cube_008.from_pydata([(0.02661, -0.0127, 3.137), (0.02661, -0.0127, 2.904), (0.5073, -0.0127, 3.137), (0.5073, -0.0127, 2.904), (0.02661, -0.0127, 3.021), (0.5073, -0.0127, 3.021), (-1.008, -0.03982, 2.28), (1.008, -0.03982, 2.28), (-1.008, -0.03982, 1.045), (1.008, -0.03982, 1.045), (-1.075, -0.3204, 1.546), (1.075, -0.3204, 1.546), (1.49e-08, -0.03982, 2.28), (1.49e-08, -0.03982, 1.045), (1.49e-08, -0.4371, 1.546), (0.02661, -0.0127, 3.137), (0.02661, -0.0127, 2.904), (0.5073, -0.0127, 3.137), (0.5073, -0.0127, 2.904), (0.02661, -0.0127, 3.021), (0.5073, -0.0127, 3.021), (-1.008, -0.03982, 2.28), (1.008, -0.03982, 2.28), (-1.008, -0.03982, 1.045), (1.008, -0.03982, 1.045), (-1.075, -0.3204, 1.546), (1.075, -0.3204, 1.546), (1.49e-08, -0.03982, 2.28), (1.49e-08, -0.03982, 1.045), (1.49e-08, -0.4371, 1.546)], [], [(5, 4, 1, 3), (2, 0, 4, 5), (14, 13, 9, 11), (12, 14, 11, 7), (6, 10, 14, 12), (10, 8, 13, 14), (20, 18, 16, 19), (17, 20, 19, 15), (29, 26, 24, 28), (27, 22, 26, 29), (21, 27, 29, 25), (25, 29, 28, 23)])
_uv = me_cube_008.uv_layers.new(name='UVMap')
_uv.uv.foreach_set('vector', [0.3125, 0.7656, 0.0, 0.7656, 0.0, 0.6719, 0.3125, 0.6719, 0.3125, 0.8594, 0.0, 0.8594, 0.0, 0.7656, 0.3125, 0.7656, 0.09375, 0.9219, 0.09375, 0.875, 0.0, 0.875, 0.0, 0.9219, 0.09375, 1.0, 0.09375, 0.9219, 0.0, 0.9219, 0.0, 1.0, 0.1875, 1.0, 0.1875, 0.9219, 0.09375, 0.9219, 0.09375, 1.0, 0.1875, 0.9219, 0.1875, 0.875, 0.09375, 0.875, 0.09375, 0.9219, 0.3125, 0.7656, 0.3125, 0.6719, 0.0, 0.6719, 0.0, 0.7656, 0.3125, 0.8594, 0.3125, 0.7656, 0.0, 0.7656, 0.0, 0.8594, 0.09375, 0.9219, 0.0, 0.9219, 0.0, 0.875, 0.09375, 0.875, 0.09375, 1.0, 0.0, 1.0, 0.0, 0.9219, 0.09375, 0.9219, 0.1875, 1.0, 0.09375, 1.0, 0.09375, 0.9219, 0.1875, 0.9219, 0.1875, 0.9219, 0.09375, 0.9219, 0.09375, 0.875, 0.1875, 0.875])
me_cube_008.materials.append(mat_ship_material)
me_cube_008.use_remesh_preserve_volume = False
me_cube_008.use_remesh_preserve_attributes = False
me_cube_008.use_mirror_vertex_groups = False
me_cube_008.update()

# ---- objects
ob_cannon_001 = bpy.data.objects.new('cannon.001', me_cube_015)
ob_ropes = bpy.data.objects.new('ropes', me_cube_010)
ob_cannon = bpy.data.objects.new('cannon', me_cube_005)
ob_boat = bpy.data.objects.new('boat', me_cube)
ob_cloth = bpy.data.objects.new('cloth', me_cube_008)

# ---- transforms, parenting, visibility, modifiers, constraints
ob_cannon_001.location = (-0.2822, 1.044, 1.295)
ob_cannon_001.lineart.crease_threshold = 0.0
ob_ropes.location = (4.657e-10, 0.0, 0.0)
ob_ropes.show_wire = True
ob_ropes.show_all_edges = True
ob_ropes.lineart.crease_threshold = 0.0
ob_cannon.location = (0.0, 0.0, 0.0)
ob_cannon.hide_viewport = True
ob_cannon.lineart.crease_threshold = 0.0
ob_boat.location = (0.0, 0.0, 0.0)
ob_boat.lineart.crease_threshold = 0.0
ob_cloth.location = (-1.49e-08, 0.0, -2.384e-07)
ob_cloth.lineart.crease_threshold = 0.0

# ---- collection membership
col_collection_1.objects.link(ob_cannon_001)
col_collection_1.objects.link(ob_ropes)
col_collection_1.objects.link(ob_cannon)
col_collection_1.objects.link(ob_boat)
col_collection_1.objects.link(ob_cloth)

# ---- scene / render settings (as saved in the file)
scene.frame_start = 1; scene.frame_end = 250; scene.frame_set(1)
scene.render.engine = 'BLENDER_EEVEE_NEXT'
scene.render.resolution_percentage = 50
scene.render.dither_intensity = 0.0
scene.cycles.use_denoising = False
scene.cycles.samples = 10
scene.cycles.sampling_pattern = 'TABULATED_SOBOL'
scene.cycles.light_sampling_threshold = 0.0
scene.cycles.use_adaptive_sampling = False
scene.cycles.use_light_tree = False
scene.cycles.blur_glossy = 0.0
scene.cycles.pixel_filter_type = 'GAUSSIAN'
scene.cycles.sample_clamp_indirect = 0.0
scene.view_settings.view_transform = 'Standard'
bpy.context.view_layer.update()

# ---- added for rendering (the .blend has no active camera and no usable light): camera, sun
cam_auto = bpy.data.cameras.new('AutoCamera')
cam_auto.lens = 50.0
cam_auto.sensor_width = 36.0
cam_auto.clip_end = 1000.0
ob_auto_camera = bpy.data.objects.new('AutoCamera', cam_auto)
scene.collection.objects.link(ob_auto_camera)
ob_auto_camera.location = (5.22757, -6.66522, 5.69426)
ob_auto_camera.rotation_euler = (1.09748, -7.21219e-08, 0.694738)
scene.camera = ob_auto_camera
light_auto_sun = bpy.data.lights.new('AutoSun', 'SUN')
light_auto_sun.energy = 3.0
light_auto_sun.angle = 0.0523599
ob_auto_sun = bpy.data.objects.new('AutoSun', light_auto_sun)
scene.collection.objects.link(ob_auto_sun)
ob_auto_sun.rotation_euler = (0.872665, 0.174533, 0.523599)
bpy.context.view_layer.update()
